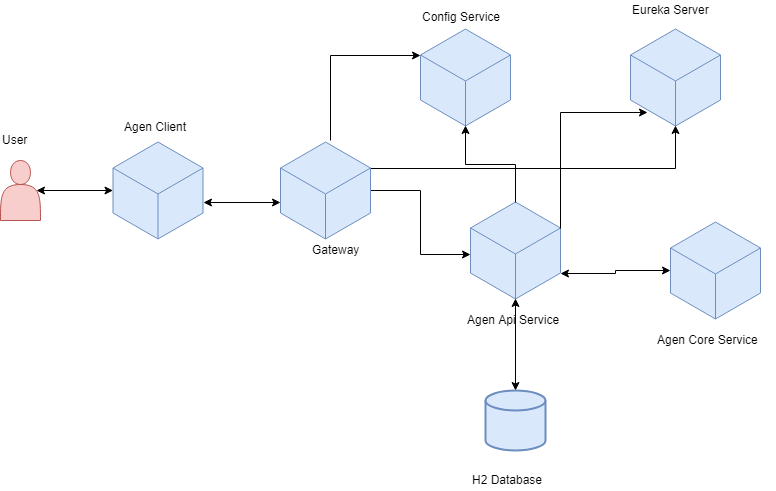

The diagram above was exported from draw.io. Its source (the exported page's mxGraphModel, read from the mxfile embedded in the PNG):
<mxGraphModel dx="1426" dy="771" grid="1" gridSize="10" guides="1" tooltips="1" connect="1" arrows="1" fold="1" page="1" pageScale="1" pageWidth="827" pageHeight="1169" math="0" shadow="0">
  <root>
    <mxCell id="0" />
    <mxCell id="1" parent="0" />
    <mxCell id="_0o8Um2kWZ-jQyStcXyx-2" value="" style="strokeWidth=2;html=1;shape=mxgraph.flowchart.database;whiteSpace=wrap;fillColor=#dae8fc;strokeColor=#6c8ebf;" parent="1" vertex="1">
      <mxGeometry x="535" y="520" width="60" height="60" as="geometry" />
    </mxCell>
    <mxCell id="_0o8Um2kWZ-jQyStcXyx-3" value="" style="shape=actor;whiteSpace=wrap;html=1;fillColor=#f8cecc;strokeColor=#b85450;" parent="1" vertex="1">
      <mxGeometry x="50" y="290" width="40" height="60" as="geometry" />
    </mxCell>
    <mxCell id="_0o8Um2kWZ-jQyStcXyx-5" value="" style="html=1;whiteSpace=wrap;aspect=fixed;shape=isoCube;backgroundOutline=1;fillColor=#dae8fc;strokeColor=#6c8ebf;" parent="1" vertex="1">
      <mxGeometry x="470" y="157" width="90" height="100" as="geometry" />
    </mxCell>
    <mxCell id="_0o8Um2kWZ-jQyStcXyx-6" value="" style="html=1;whiteSpace=wrap;aspect=fixed;shape=isoCube;backgroundOutline=1;fillColor=#dae8fc;strokeColor=#6c8ebf;" parent="1" vertex="1">
      <mxGeometry x="680" y="157" width="90" height="100" as="geometry" />
    </mxCell>
    <mxCell id="_0o8Um2kWZ-jQyStcXyx-7" value="" style="html=1;whiteSpace=wrap;aspect=fixed;shape=isoCube;backgroundOutline=1;fillColor=#dae8fc;strokeColor=#6c8ebf;" parent="1" vertex="1">
      <mxGeometry x="520" y="330" width="90" height="100" as="geometry" />
    </mxCell>
    <mxCell id="_0o8Um2kWZ-jQyStcXyx-8" value="" style="html=1;whiteSpace=wrap;aspect=fixed;shape=isoCube;backgroundOutline=1;fillColor=#dae8fc;strokeColor=#6c8ebf;" parent="1" vertex="1">
      <mxGeometry x="720" y="350" width="90" height="100" as="geometry" />
    </mxCell>
    <mxCell id="_0o8Um2kWZ-jQyStcXyx-10" style="edgeStyle=orthogonalEdgeStyle;rounded=0;html=1;entryX=0.9;entryY=0.5;entryDx=0;entryDy=0;entryPerimeter=0;jettySize=auto;orthogonalLoop=1;startArrow=classic;startFill=1;" parent="1" source="_0o8Um2kWZ-jQyStcXyx-9" target="_0o8Um2kWZ-jQyStcXyx-3" edge="1">
      <mxGeometry relative="1" as="geometry" />
    </mxCell>
    <mxCell id="_0o8Um2kWZ-jQyStcXyx-9" value="" style="html=1;whiteSpace=wrap;aspect=fixed;shape=isoCube;backgroundOutline=1;fillColor=#dae8fc;strokeColor=#6c8ebf;" parent="1" vertex="1">
      <mxGeometry x="162.5" y="270" width="90" height="100" as="geometry" />
    </mxCell>
    <mxCell id="_0o8Um2kWZ-jQyStcXyx-11" style="edgeStyle=orthogonalEdgeStyle;rounded=0;html=1;entryX=0;entryY=0;entryDx=45;entryDy=98.48076211353316;entryPerimeter=0;jettySize=auto;orthogonalLoop=1;startArrow=classic;startFill=1;exitX=0.5;exitY=0;exitDx=0;exitDy=0;exitPerimeter=0;" parent="1" source="_0o8Um2kWZ-jQyStcXyx-2" target="_0o8Um2kWZ-jQyStcXyx-7" edge="1">
      <mxGeometry relative="1" as="geometry">
        <mxPoint x="408.5" y="450" as="sourcePoint" />
        <mxPoint x="332" y="450" as="targetPoint" />
      </mxGeometry>
    </mxCell>
    <mxCell id="_0o8Um2kWZ-jQyStcXyx-12" style="edgeStyle=orthogonalEdgeStyle;rounded=0;html=1;entryX=0;entryY=0;entryDx=90;entryDy=72.5;entryPerimeter=0;jettySize=auto;orthogonalLoop=1;startArrow=classic;startFill=1;" parent="1" source="_0o8Um2kWZ-jQyStcXyx-8" edge="1" target="_0o8Um2kWZ-jQyStcXyx-7">
      <mxGeometry relative="1" as="geometry">
        <mxPoint x="490" y="379.5" as="sourcePoint" />
        <mxPoint x="413.5" y="379.5" as="targetPoint" />
      </mxGeometry>
    </mxCell>
    <mxCell id="_0o8Um2kWZ-jQyStcXyx-13" style="edgeStyle=orthogonalEdgeStyle;rounded=0;html=1;jettySize=auto;orthogonalLoop=1;startArrow=classic;startFill=1;" parent="1" edge="1">
      <mxGeometry relative="1" as="geometry">
        <mxPoint x="330" y="332" as="sourcePoint" />
        <mxPoint x="253" y="332" as="targetPoint" />
        <Array as="points">
          <mxPoint x="253" y="332" />
        </Array>
      </mxGeometry>
    </mxCell>
    <mxCell id="_0o8Um2kWZ-jQyStcXyx-14" style="edgeStyle=orthogonalEdgeStyle;rounded=0;html=1;entryX=0;entryY=0;entryDx=45;entryDy=98.48076211353316;entryPerimeter=0;jettySize=auto;orthogonalLoop=1;startArrow=none;startFill=0;exitX=0;exitY=0;exitDx=45;exitDy=1.519237886466842;exitPerimeter=0;" parent="1" source="_0o8Um2kWZ-jQyStcXyx-7" target="_0o8Um2kWZ-jQyStcXyx-5" edge="1">
      <mxGeometry relative="1" as="geometry">
        <mxPoint x="438.5" y="289.5" as="sourcePoint" />
        <mxPoint x="362" y="289.5" as="targetPoint" />
      </mxGeometry>
    </mxCell>
    <mxCell id="_0o8Um2kWZ-jQyStcXyx-15" style="edgeStyle=orthogonalEdgeStyle;rounded=0;html=1;entryX=0.189;entryY=0.85;entryDx=0;entryDy=0;entryPerimeter=0;jettySize=auto;orthogonalLoop=1;startArrow=none;startFill=0;exitX=0;exitY=0;exitDx=90;exitDy=27.5;exitPerimeter=0;" parent="1" target="_0o8Um2kWZ-jQyStcXyx-6" edge="1" source="_0o8Um2kWZ-jQyStcXyx-7">
      <mxGeometry relative="1" as="geometry">
        <mxPoint x="415" y="362" as="sourcePoint" />
        <mxPoint x="495" y="278" as="targetPoint" />
        <Array as="points">
          <mxPoint x="610" y="242" />
        </Array>
      </mxGeometry>
    </mxCell>
    <mxCell id="_0o8Um2kWZ-jQyStcXyx-16" value="User" style="text;html=1;resizable=0;points=[];autosize=1;align=left;verticalAlign=top;spacingTop=-4;" parent="1" vertex="1">
      <mxGeometry x="50" y="260" width="40" height="20" as="geometry" />
    </mxCell>
    <mxCell id="_0o8Um2kWZ-jQyStcXyx-17" value="Agen Client" style="text;html=1;resizable=0;points=[];autosize=1;align=left;verticalAlign=top;spacingTop=-4;" parent="1" vertex="1">
      <mxGeometry x="172" y="247" width="80" height="20" as="geometry" />
    </mxCell>
    <mxCell id="_0o8Um2kWZ-jQyStcXyx-18" value="Config Service" style="text;html=1;resizable=0;points=[];autosize=1;align=left;verticalAlign=top;spacingTop=-4;" parent="1" vertex="1">
      <mxGeometry x="470" y="137" width="90" height="20" as="geometry" />
    </mxCell>
    <mxCell id="_0o8Um2kWZ-jQyStcXyx-19" value="Eureka Server" style="text;html=1;resizable=0;points=[];autosize=1;align=left;verticalAlign=top;spacingTop=-4;" parent="1" vertex="1">
      <mxGeometry x="680" y="130" width="90" height="20" as="geometry" />
    </mxCell>
    <mxCell id="_0o8Um2kWZ-jQyStcXyx-20" value="Agen Core Service" style="text;html=1;resizable=0;points=[];autosize=1;align=left;verticalAlign=top;spacingTop=-4;" parent="1" vertex="1">
      <mxGeometry x="705" y="460" width="120" height="20" as="geometry" />
    </mxCell>
    <mxCell id="_0o8Um2kWZ-jQyStcXyx-21" value="Agen Api Service" style="text;html=1;resizable=0;points=[];autosize=1;align=left;verticalAlign=top;spacingTop=-4;" parent="1" vertex="1">
      <mxGeometry x="515" y="440" width="110" height="20" as="geometry" />
    </mxCell>
    <mxCell id="_0o8Um2kWZ-jQyStcXyx-22" value="H2 Database" style="text;html=1;resizable=0;points=[];autosize=1;align=left;verticalAlign=top;spacingTop=-4;" parent="1" vertex="1">
      <mxGeometry x="520" y="600" width="90" height="20" as="geometry" />
    </mxCell>
    <mxCell id="tKP_gjLqVh6qW04Ouknl-2" style="edgeStyle=orthogonalEdgeStyle;rounded=0;html=1;entryX=0;entryY=0.54;entryDx=0;entryDy=0;entryPerimeter=0;jettySize=auto;orthogonalLoop=1;" edge="1" parent="1" source="tKP_gjLqVh6qW04Ouknl-1" target="_0o8Um2kWZ-jQyStcXyx-7">
      <mxGeometry relative="1" as="geometry" />
    </mxCell>
    <mxCell id="tKP_gjLqVh6qW04Ouknl-3" style="edgeStyle=orthogonalEdgeStyle;rounded=0;html=1;entryX=0;entryY=0;entryDx=0;entryDy=27.5;entryPerimeter=0;jettySize=auto;orthogonalLoop=1;" edge="1" parent="1" source="tKP_gjLqVh6qW04Ouknl-1" target="_0o8Um2kWZ-jQyStcXyx-5">
      <mxGeometry relative="1" as="geometry">
        <Array as="points">
          <mxPoint x="380" y="185" />
        </Array>
      </mxGeometry>
    </mxCell>
    <mxCell id="tKP_gjLqVh6qW04Ouknl-4" style="edgeStyle=orthogonalEdgeStyle;rounded=0;html=1;exitX=0;exitY=0;exitDx=90;exitDy=27.5;exitPerimeter=0;entryX=0;entryY=0;entryDx=45;entryDy=98.48076211353316;entryPerimeter=0;jettySize=auto;orthogonalLoop=1;" edge="1" parent="1" source="tKP_gjLqVh6qW04Ouknl-1" target="_0o8Um2kWZ-jQyStcXyx-6">
      <mxGeometry relative="1" as="geometry" />
    </mxCell>
    <mxCell id="tKP_gjLqVh6qW04Ouknl-1" value="" style="html=1;whiteSpace=wrap;aspect=fixed;shape=isoCube;backgroundOutline=1;fillColor=#dae8fc;strokeColor=#6c8ebf;" vertex="1" parent="1">
      <mxGeometry x="330" y="270" width="90" height="100" as="geometry" />
    </mxCell>
    <mxCell id="tKP_gjLqVh6qW04Ouknl-5" value="Gateway" style="text;html=1;resizable=0;points=[];autosize=1;align=left;verticalAlign=top;spacingTop=-4;" vertex="1" parent="1">
      <mxGeometry x="360" y="370" width="60" height="20" as="geometry" />
    </mxCell>
  </root>
</mxGraphModel>